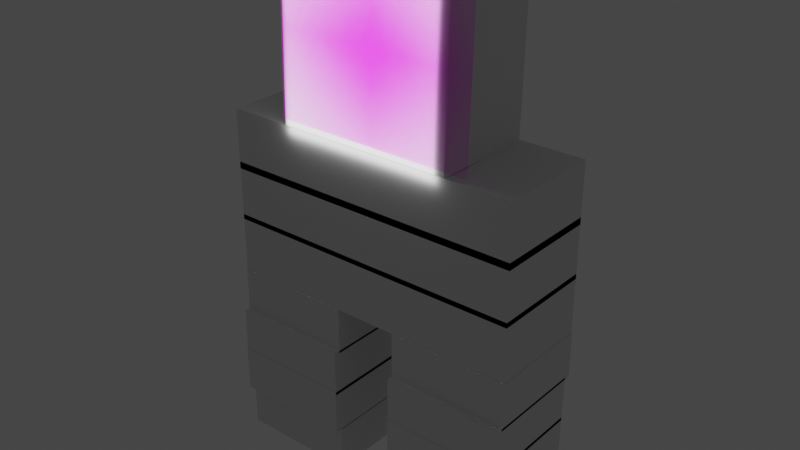 # Source: block.blend  (saved by Blender 3.5.10; exported with 4.5.12 LTS)
import bpy
from mathutils import Matrix  # noqa: F401  (used for matrix-valued properties, if any)

bpy.ops.wm.read_factory_settings(use_empty=True)
scene = bpy.context.scene
scene.name = 'Scene'

# ---- collections
col_collection = bpy.data.collections.new('Collection'); scene.collection.children.link(col_collection)

# ---- images (referenced by path relative to the original .blend; pixels are not part of the script)
import os
ASSET_DIR = os.environ.get("B2B_ASSET_DIR", "")  # directory of the original .blend (textures are referenced by path, not embedded)
HERE = os.path.dirname(os.path.abspath(__file__))  # packed textures are extracted next to this script under _unpacked/

def load_image(name, relpath, width, height, colorspace="sRGB"):
    """Load a texture the original file referenced (path relative to the .blend, or extracted next to this script)."""
    p = next((c for c in (os.path.join(HERE, relpath), os.path.join(ASSET_DIR, relpath)) if relpath and os.path.exists(c)), "")
    if p:
        img = bpy.data.images.load(p, check_existing=True)
        img.name = name
    else:  # same state as the original file: an image datablock whose file is absent (Cycles renders it pink)
        img = bpy.data.images.new(name, width, height)
        img.source = "FILE"
        img.filepath = "//" + (relpath or name)
    img.colorspace_settings.name = colorspace
    return img
img_angryface_png = load_image('angryface.png', 'angryface.png', 1024, 1024, 'sRGB')

# ---- materials (node trees are filled in below, after node groups)
mat_angryface = bpy.data.materials.new('angryface')
mat_angryface.surface_render_method = 'BLENDED'
mat_angryface.blend_method = 'BLEND'

# ---- material node trees
mat_angryface.use_nodes = True; mat_angryface.node_tree.nodes.clear()
_N = mat_angryface.node_tree.nodes; _L = mat_angryface.node_tree.links
n0 = _N.new('ShaderNodeOutputMaterial'); n0.name = 'Material Output'; n0.location = (300, 300)
n1 = _N.new('ShaderNodeTexImage'); n1.name = 'Image Texture'; n1.location = (-200, 300)
n1.image = img_angryface_png
n1.extension = 'CLIP'
n2 = _N.new('ShaderNodeBsdfPrincipled'); n2.name = 'Principled BSDF'; n2.location = (0, 300)
n2.distribution = 'GGX'
n2.subsurface_method = 'RANDOM_WALK_SKIN'
n2.inputs[3].default_value = 1.45
n2.inputs[27].default_value = (0.0, 0.0, 0.0, 1.0)
n2.inputs[28].default_value = 1.0
_L.new(n1.outputs[0], n2.inputs[0])
_L.new(n1.outputs[1], n2.inputs[4])
_L.new(n2.outputs[0], n0.inputs[0])
n0.is_active_output = True

# ---- world
world_world = bpy.data.worlds.new('World'); scene.world = world_world
world_world.use_nodes = True; world_world.node_tree.nodes.clear()
_N = world_world.node_tree.nodes; _L = world_world.node_tree.links
n0 = _N.new('ShaderNodeOutputWorld'); n0.name = 'World Output'; n0.location = (300, 300)
n1 = _N.new('ShaderNodeBackground'); n1.name = 'Background'; n1.location = (10, 300)
n1.inputs[0].default_value = (0.05088, 0.05088, 0.05088, 1.0)
_L.new(n1.outputs[0], n0.inputs[0])
n0.is_active_output = True
world_world.color = (0.05088, 0.05088, 0.05088)
world_world.use_sun_shadow = False
world_world.sun_shadow_jitter_overblur = 0.0

# ---- lights
light_area = bpy.data.lights.new('Area', 'AREA')
light_area.transmission_factor = 0.0
light_area.energy = 7.854
light_area.shadow_maximum_resolution = 0.006
light_area.use_absolute_resolution = True
light_area.size = 1.0
light_area.size_y = 1.0

# ---- meshes
me_cube_001 = bpy.data.meshes.new('Cube.001')
me_cube_001.from_pydata([(-0.3673, -0.319, -0.143), (-0.3673, -0.319, 0.143), (-0.3673, 0.319, -0.143), (-0.3673, 0.319, 0.143), (0.3673, -0.319, -0.143), (0.3673, -0.319, 0.143), (0.3673, 0.319, -0.143), (0.3673, 0.319, 0.143)], [], [(0, 1, 3, 2), (2, 3, 7, 6), (6, 7, 5, 4), (4, 5, 1, 0), (2, 6, 4, 0), (7, 3, 1, 5)])
_uv = me_cube_001.uv_layers.new(name='UVMap')
_uv.uv.foreach_set('vector', [0.375, 0.0, 0.625, 0.0, 0.625, 0.25, 0.375, 0.25, 0.375, 0.25, 0.625, 0.25, 0.625, 0.5, 0.375, 0.5, 0.375, 0.5, 0.625, 0.5, 0.625, 0.75, 0.375, 0.75, 0.375, 0.75, 0.625, 0.75, 0.625, 1.0, 0.375, 1.0, 0.125, 0.5, 0.375, 0.5, 0.375, 0.75, 0.125, 0.75, 0.625, 0.5, 0.875, 0.5, 0.875, 0.75, 0.625, 0.75])
me_cube_001.update()
me_cube_002 = bpy.data.meshes.new('Cube.002')
me_cube_002.from_pydata([(-0.3673, -0.319, -0.143), (-0.3673, -0.319, 0.143), (-0.3673, 0.319, -0.143), (-0.3673, 0.319, 0.143), (0.3673, -0.319, -0.143), (0.3673, -0.319, 0.143), (0.3673, 0.319, -0.143), (0.3673, 0.319, 0.143)], [], [(0, 1, 3, 2), (2, 3, 7, 6), (6, 7, 5, 4), (4, 5, 1, 0), (2, 6, 4, 0), (7, 3, 1, 5)])
_uv = me_cube_002.uv_layers.new(name='UVMap')
_uv.uv.foreach_set('vector', [0.375, 0.0, 0.625, 0.0, 0.625, 0.25, 0.375, 0.25, 0.375, 0.25, 0.625, 0.25, 0.625, 0.5, 0.375, 0.5, 0.375, 0.5, 0.625, 0.5, 0.625, 0.75, 0.375, 0.75, 0.375, 0.75, 0.625, 0.75, 0.625, 1.0, 0.375, 1.0, 0.125, 0.5, 0.375, 0.5, 0.375, 0.75, 0.125, 0.75, 0.625, 0.5, 0.875, 0.5, 0.875, 0.75, 0.625, 0.75])
me_cube_002.update()
me_cube_003 = bpy.data.meshes.new('Cube.003')
me_cube_003.from_pydata([(-0.3673, -0.319, -0.143), (-0.3673, -0.319, 0.143), (-0.3673, 0.319, -0.143), (-0.3673, 0.319, 0.143), (0.3673, -0.319, -0.143), (0.3673, -0.319, 0.143), (0.3673, 0.319, -0.143), (0.3673, 0.319, 0.143)], [], [(0, 1, 3, 2), (2, 3, 7, 6), (6, 7, 5, 4), (4, 5, 1, 0), (2, 6, 4, 0), (7, 3, 1, 5)])
_uv = me_cube_003.uv_layers.new(name='UVMap')
_uv.uv.foreach_set('vector', [0.375, 0.0, 0.625, 0.0, 0.625, 0.25, 0.375, 0.25, 0.375, 0.25, 0.625, 0.25, 0.625, 0.5, 0.375, 0.5, 0.375, 0.5, 0.625, 0.5, 0.625, 0.75, 0.375, 0.75, 0.375, 0.75, 0.625, 0.75, 0.625, 1.0, 0.375, 1.0, 0.125, 0.5, 0.375, 0.5, 0.375, 0.75, 0.125, 0.75, 0.625, 0.5, 0.875, 0.5, 0.875, 0.75, 0.625, 0.75])
me_cube_003.update()
me_cube_004 = bpy.data.meshes.new('Cube.004')
me_cube_004.from_pydata([(-0.3673, -0.319, -0.143), (-0.3673, -0.319, 0.143), (-0.3673, 0.319, -0.143), (-0.3673, 0.319, 0.143), (0.3673, -0.319, -0.143), (0.3673, -0.319, 0.143), (0.3673, 0.319, -0.143), (0.3673, 0.319, 0.143)], [], [(0, 1, 3, 2), (2, 3, 7, 6), (6, 7, 5, 4), (4, 5, 1, 0), (2, 6, 4, 0), (7, 3, 1, 5)])
_uv = me_cube_004.uv_layers.new(name='UVMap')
_uv.uv.foreach_set('vector', [0.375, 0.0, 0.625, 0.0, 0.625, 0.25, 0.375, 0.25, 0.375, 0.25, 0.625, 0.25, 0.625, 0.5, 0.375, 0.5, 0.375, 0.5, 0.625, 0.5, 0.625, 0.75, 0.375, 0.75, 0.375, 0.75, 0.625, 0.75, 0.625, 1.0, 0.375, 1.0, 0.125, 0.5, 0.375, 0.5, 0.375, 0.75, 0.125, 0.75, 0.625, 0.5, 0.875, 0.5, 0.875, 0.75, 0.625, 0.75])
me_cube_004.update()
me_cube_005 = bpy.data.meshes.new('Cube.005')
me_cube_005.from_pydata([(-0.3673, -0.319, -0.143), (-0.3673, -0.319, 0.143), (-0.3673, 0.319, -0.143), (-0.3673, 0.319, 0.143), (0.3673, -0.319, -0.143), (0.3673, -0.319, 0.143), (0.3673, 0.319, -0.143), (0.3673, 0.319, 0.143)], [], [(0, 1, 3, 2), (2, 3, 7, 6), (6, 7, 5, 4), (4, 5, 1, 0), (2, 6, 4, 0), (7, 3, 1, 5)])
_uv = me_cube_005.uv_layers.new(name='UVMap')
_uv.uv.foreach_set('vector', [0.375, 0.0, 0.625, 0.0, 0.625, 0.25, 0.375, 0.25, 0.375, 0.25, 0.625, 0.25, 0.625, 0.5, 0.375, 0.5, 0.375, 0.5, 0.625, 0.5, 0.625, 0.75, 0.375, 0.75, 0.375, 0.75, 0.625, 0.75, 0.625, 1.0, 0.375, 1.0, 0.125, 0.5, 0.375, 0.5, 0.375, 0.75, 0.125, 0.75, 0.625, 0.5, 0.875, 0.5, 0.875, 0.75, 0.625, 0.75])
me_cube_005.update()
me_cube_006 = bpy.data.meshes.new('Cube.006')
me_cube_006.from_pydata([(-0.3673, -0.319, -0.143), (-0.3673, -0.319, 0.143), (-0.3673, 0.319, -0.143), (-0.3673, 0.319, 0.143), (0.3673, -0.319, -0.143), (0.3673, -0.319, 0.143), (0.3673, 0.319, -0.143), (0.3673, 0.319, 0.143)], [], [(0, 1, 3, 2), (2, 3, 7, 6), (6, 7, 5, 4), (4, 5, 1, 0), (2, 6, 4, 0), (7, 3, 1, 5)])
_uv = me_cube_006.uv_layers.new(name='UVMap')
_uv.uv.foreach_set('vector', [0.375, 0.0, 0.625, 0.0, 0.625, 0.25, 0.375, 0.25, 0.375, 0.25, 0.625, 0.25, 0.625, 0.5, 0.375, 0.5, 0.375, 0.5, 0.625, 0.5, 0.625, 0.75, 0.375, 0.75, 0.375, 0.75, 0.625, 0.75, 0.625, 1.0, 0.375, 1.0, 0.125, 0.5, 0.375, 0.5, 0.375, 0.75, 0.125, 0.75, 0.625, 0.5, 0.875, 0.5, 0.875, 0.75, 0.625, 0.75])
me_cube_006.update()
me_cube_007 = bpy.data.meshes.new('Cube.007')
me_cube_007.from_pydata([(-0.3673, -0.319, -0.143), (-0.3673, -0.319, 0.143), (-0.3673, 0.319, -0.143), (-0.3673, 0.319, 0.143), (0.3673, -0.319, -0.143), (0.3673, -0.319, 0.143), (0.3673, 0.319, -0.143), (0.3673, 0.319, 0.143)], [], [(0, 1, 3, 2), (2, 3, 7, 6), (6, 7, 5, 4), (4, 5, 1, 0), (2, 6, 4, 0), (7, 3, 1, 5)])
_uv = me_cube_007.uv_layers.new(name='UVMap')
_uv.uv.foreach_set('vector', [0.375, 0.0, 0.625, 0.0, 0.625, 0.25, 0.375, 0.25, 0.375, 0.25, 0.625, 0.25, 0.625, 0.5, 0.375, 0.5, 0.375, 0.5, 0.625, 0.5, 0.625, 0.75, 0.375, 0.75, 0.375, 0.75, 0.625, 0.75, 0.625, 1.0, 0.375, 1.0, 0.125, 0.5, 0.375, 0.5, 0.375, 0.75, 0.125, 0.75, 0.625, 0.5, 0.875, 0.5, 0.875, 0.75, 0.625, 0.75])
me_cube_007.update()
me_cube_008 = bpy.data.meshes.new('Cube.008')
me_cube_008.from_pydata([(-0.3673, -0.319, -0.143), (-0.3673, -0.319, 0.143), (-0.3673, 0.319, -0.143), (-0.3673, 0.319, 0.143), (0.3673, -0.319, -0.143), (0.3673, -0.319, 0.143), (0.3673, 0.319, -0.143), (0.3673, 0.319, 0.143)], [], [(0, 1, 3, 2), (2, 3, 7, 6), (6, 7, 5, 4), (4, 5, 1, 0), (2, 6, 4, 0), (7, 3, 1, 5)])
_uv = me_cube_008.uv_layers.new(name='UVMap')
_uv.uv.foreach_set('vector', [0.375, 0.0, 0.625, 0.0, 0.625, 0.25, 0.375, 0.25, 0.375, 0.25, 0.625, 0.25, 0.625, 0.5, 0.375, 0.5, 0.375, 0.5, 0.625, 0.5, 0.625, 0.75, 0.375, 0.75, 0.375, 0.75, 0.625, 0.75, 0.625, 1.0, 0.375, 1.0, 0.125, 0.5, 0.375, 0.5, 0.375, 0.75, 0.125, 0.75, 0.625, 0.5, 0.875, 0.5, 0.875, 0.75, 0.625, 0.75])
me_cube_008.update()
me_cube_009 = bpy.data.meshes.new('Cube.009')
me_cube_009.from_pydata([(-0.9271, -0.3162, -0.1818), (-0.9271, -0.3162, 0.1818), (-0.9271, 0.3162, -0.1818), (-0.9271, 0.3162, 0.1818), (0.9271, -0.3162, -0.1818), (0.9271, -0.3162, 0.1818), (0.9271, 0.3162, -0.1818), (0.9271, 0.3162, 0.1818)], [], [(0, 1, 3, 2), (2, 3, 7, 6), (6, 7, 5, 4), (4, 5, 1, 0), (2, 6, 4, 0), (7, 3, 1, 5)])
_uv = me_cube_009.uv_layers.new(name='UVMap')
_uv.uv.foreach_set('vector', [0.375, 0.0, 0.625, 0.0, 0.625, 0.25, 0.375, 0.25, 0.375, 0.25, 0.625, 0.25, 0.625, 0.5, 0.375, 0.5, 0.375, 0.5, 0.625, 0.5, 0.625, 0.75, 0.375, 0.75, 0.375, 0.75, 0.625, 0.75, 0.625, 1.0, 0.375, 1.0, 0.125, 0.5, 0.375, 0.5, 0.375, 0.75, 0.125, 0.75, 0.625, 0.5, 0.875, 0.5, 0.875, 0.75, 0.625, 0.75])
me_cube_009.update()
me_cube_010 = bpy.data.meshes.new('Cube.010')
me_cube_010.from_pydata([(-0.9271, -0.3162, -0.1818), (-0.9271, -0.3162, 0.1818), (-0.9271, 0.3162, -0.1818), (-0.9271, 0.3162, 0.1818), (0.9271, -0.3162, -0.1818), (0.9271, -0.3162, 0.1818), (0.9271, 0.3162, -0.1818), (0.9271, 0.3162, 0.1818)], [], [(0, 1, 3, 2), (2, 3, 7, 6), (6, 7, 5, 4), (4, 5, 1, 0), (2, 6, 4, 0), (7, 3, 1, 5)])
_uv = me_cube_010.uv_layers.new(name='UVMap')
_uv.uv.foreach_set('vector', [0.375, 0.0, 0.625, 0.0, 0.625, 0.25, 0.375, 0.25, 0.375, 0.25, 0.625, 0.25, 0.625, 0.5, 0.375, 0.5, 0.375, 0.5, 0.625, 0.5, 0.625, 0.75, 0.375, 0.75, 0.375, 0.75, 0.625, 0.75, 0.625, 1.0, 0.375, 1.0, 0.125, 0.5, 0.375, 0.5, 0.375, 0.75, 0.125, 0.75, 0.625, 0.5, 0.875, 0.5, 0.875, 0.75, 0.625, 0.75])
me_cube_010.update()
me_cube_011 = bpy.data.meshes.new('Cube.011')
me_cube_011.from_pydata([(-0.9271, -0.3162, -0.1818), (-0.9271, -0.3162, 0.1818), (-0.9271, 0.3162, -0.1818), (-0.9271, 0.3162, 0.1818), (0.9271, -0.3162, -0.1818), (0.9271, -0.3162, 0.1818), (0.9271, 0.3162, -0.1818), (0.9271, 0.3162, 0.1818)], [], [(0, 1, 3, 2), (2, 3, 7, 6), (6, 7, 5, 4), (4, 5, 1, 0), (2, 6, 4, 0), (7, 3, 1, 5)])
_uv = me_cube_011.uv_layers.new(name='UVMap')
_uv.uv.foreach_set('vector', [0.375, 0.0, 0.625, 0.0, 0.625, 0.25, 0.375, 0.25, 0.375, 0.25, 0.625, 0.25, 0.625, 0.5, 0.375, 0.5, 0.375, 0.5, 0.625, 0.5, 0.625, 0.75, 0.375, 0.75, 0.375, 0.75, 0.625, 0.75, 0.625, 1.0, 0.375, 1.0, 0.125, 0.5, 0.375, 0.5, 0.375, 0.75, 0.125, 0.75, 0.625, 0.5, 0.875, 0.5, 0.875, 0.75, 0.625, 0.75])
me_cube_011.update()
me_angryface = bpy.data.meshes.new('angryface')
me_angryface.from_pydata([(-0.609, -0.5, 0.0), (0.609, -0.5, 0.0), (-0.609, 0.5, 0.0), (0.609, 0.5, 0.0)], [], [(0, 1, 3, 2)])
_uv = me_angryface.uv_layers.new(name='UVMap')
_uv.uv.foreach_set('vector', [0.0, 0.0, 1.0, 0.0, 1.0, 1.0, 0.0, 1.0])
me_angryface.materials.append(mat_angryface)
me_angryface.update()
me_cube_012 = bpy.data.meshes.new('Cube.012')
me_cube_012.from_pydata([(-0.5318, -0.3173, -0.4985), (-0.5318, -0.3173, 0.4985), (-0.5318, 0.3173, -0.4985), (-0.5318, 0.3173, 0.4985), (0.5318, -0.3173, -0.4985), (0.5318, -0.3173, 0.4985), (0.5318, 0.3173, -0.4985), (0.5318, 0.3173, 0.4985)], [], [(0, 1, 3, 2), (2, 3, 7, 6), (6, 7, 5, 4), (4, 5, 1, 0), (2, 6, 4, 0), (7, 3, 1, 5)])
_uv = me_cube_012.uv_layers.new(name='UVMap')
_uv.uv.foreach_set('vector', [0.375, 0.0, 0.625, 0.0, 0.625, 0.25, 0.375, 0.25, 0.375, 0.25, 0.625, 0.25, 0.625, 0.5, 0.375, 0.5, 0.375, 0.5, 0.625, 0.5, 0.625, 0.75, 0.375, 0.75, 0.375, 0.75, 0.625, 0.75, 0.625, 1.0, 0.375, 1.0, 0.125, 0.5, 0.375, 0.5, 0.375, 0.75, 0.125, 0.75, 0.625, 0.5, 0.875, 0.5, 0.875, 0.75, 0.625, 0.75])
me_cube_012.update()

# ---- objects
ob_cube = bpy.data.objects.new('Cube', me_cube_001)
ob_cube_001 = bpy.data.objects.new('Cube.001', me_cube_002)
ob_cube_002 = bpy.data.objects.new('Cube.002', me_cube_003)
ob_cube_003 = bpy.data.objects.new('Cube.003', me_cube_004)
ob_cube_004 = bpy.data.objects.new('Cube.004', me_cube_005)
ob_cube_005 = bpy.data.objects.new('Cube.005', me_cube_006)
ob_cube_006 = bpy.data.objects.new('Cube.006', me_cube_007)
ob_cube_007 = bpy.data.objects.new('Cube.007', me_cube_008)
ob_cube_008 = bpy.data.objects.new('Cube.008', me_cube_009)
ob_cube_009 = bpy.data.objects.new('Cube.009', me_cube_010)
ob_cube_010 = bpy.data.objects.new('Cube.010', me_cube_011)
ob_angryface = bpy.data.objects.new('angryface', me_angryface)
ob_cube_011 = bpy.data.objects.new('Cube.011', me_cube_012)
ob_area = bpy.data.objects.new('Area', light_area)

# ---- transforms, parenting, visibility, modifiers, constraints
ob_cube.location = (-0.5387, -0.01839, 0.143)
ob_cube_001.location = (-0.5387, -0.06077, 0.4246)
ob_cube_002.location = (-0.5387, -0.05599, 0.6911)
ob_cube_003.location = (-0.5387, -0.01839, 0.9627)
ob_cube_004.location = (0.5857, -0.01839, 0.9627)
ob_cube_005.location = (0.5857, -0.05599, 0.6911)
ob_cube_006.location = (0.5857, -0.06077, 0.4246)
ob_cube_007.location = (0.5857, -0.01839, 0.143)
ob_cube_008.location = (0.02107, -0.01553, 1.287)
ob_cube_009.location = (0.02107, -0.01553, 1.619)
ob_cube_010.location = (0.02107, -0.01553, 1.94)
ob_angryface.location = (0.09223, -0.3355, 2.666)
ob_angryface.rotation_euler = (1.538, -0.0001765, -0.005417)
ob_cube_011.location = (0.02419, -0.01442, 2.621)
ob_cube_011.rotation_euler = (-0.02459, -0.0, 0.0)
ob_area.location = (0.0, -0.3494, 2.581)
ob_area.rotation_euler = (1.543, -0.0, 0.0)

# ---- collection membership
col_collection.objects.link(ob_cube)
col_collection.objects.link(ob_cube_001)
col_collection.objects.link(ob_cube_002)
col_collection.objects.link(ob_cube_003)
col_collection.objects.link(ob_cube_004)
col_collection.objects.link(ob_cube_005)
col_collection.objects.link(ob_cube_006)
col_collection.objects.link(ob_cube_007)
col_collection.objects.link(ob_cube_008)
col_collection.objects.link(ob_cube_009)
col_collection.objects.link(ob_cube_010)
col_collection.objects.link(ob_angryface)
col_collection.objects.link(ob_cube_011)
col_collection.objects.link(ob_area)

# ---- scene / render settings (as saved in the file)
scene.frame_start = 1; scene.frame_end = 250; scene.frame_set(2)
scene.render.engine = 'BLENDER_EEVEE_NEXT'
scene.cycles.sampling_pattern = 'TABULATED_SOBOL'
scene.view_settings.view_transform = 'Filmic'
bpy.context.view_layer.update()

# ---- added for rendering (the .blend has no active camera): camera
cam_auto = bpy.data.cameras.new('AutoCamera')
cam_auto.lens = 50.0
cam_auto.sensor_width = 36.0
cam_auto.clip_end = 1000.0
ob_auto_camera = bpy.data.objects.new('AutoCamera', cam_auto)
scene.collection.objects.link(ob_auto_camera)
ob_auto_camera.location = (3.48096, -4.18139, 4.34917)
ob_auto_camera.rotation_euler = (1.09748, -7.21219e-08, 0.694738)
scene.camera = ob_auto_camera
bpy.context.view_layer.update()
